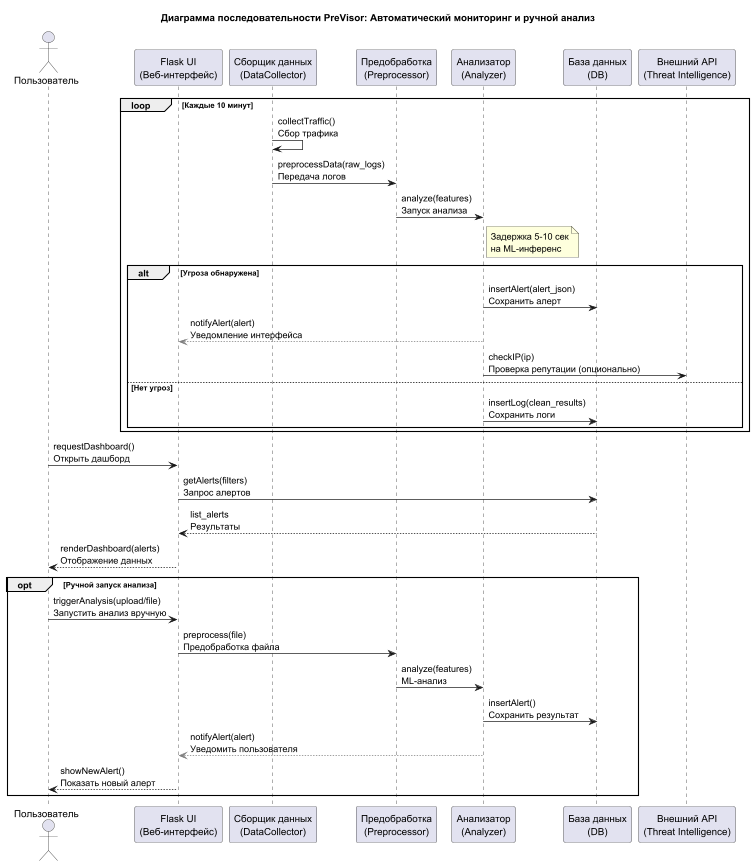

The diagram above was rendered by PlantUML. Its source (embedded in the PNG):
@startuml
title Диаграмма последовательности PreVisor: Автоматический мониторинг и ручной анализ

actor "Пользователь" as User
participant "Flask UI\n(Веб-интерфейс)" as Flask
participant "Сборщик данных\n(DataCollector)" as DC
participant "Предобработка\n(Preprocessor)" as PP
participant "Анализатор\n(Analyzer)" as AN
participant "База данных\n(DB)" as DB
participant "Внешний API\n(Threat Intelligence)" as EXT

loop Каждые 10 минут
  DC -> DC : collectTraffic()\nСбор трафика
  DC -> PP : preprocessData(raw_logs)\nПередача логов
  PP -> AN : analyze(features)\nЗапуск анализа
  note right of AN : Задержка 5-10 сек\nна ML-инференс
  alt Угроза обнаружена
    AN -> DB : insertAlert(alert_json)\nСохранить алерт
    AN -[#gray,dashed]-> Flask : notifyAlert(alert)\nУведомление интерфейса
    AN -> EXT : checkIP(ip)\nПроверка репутации (опционально)
  else Нет угроз
    AN -> DB : insertLog(clean_results)\nСохранить логи
  end
end

User -> Flask : requestDashboard()\nОткрыть дашборд
Flask -> DB : getAlerts(filters)\nЗапрос алертов
DB --> Flask : list_alerts\nРезультаты
Flask --> User : renderDashboard(alerts)\nОтображение данных

opt Ручной запуск анализа
  User -> Flask : triggerAnalysis(upload/file)\nЗапустить анализ вручную
  Flask -> PP : preprocess(file)\nПредобработка файла
  PP -> AN : analyze(features)\nML-анализ
  AN -> DB : insertAlert()\nСохранить результат
  AN -[#gray,dashed]-> Flask : notifyAlert(alert)\nУведомить пользователя
  Flask --> User : showNewAlert()\nПоказать новый алерт
end

@enduml